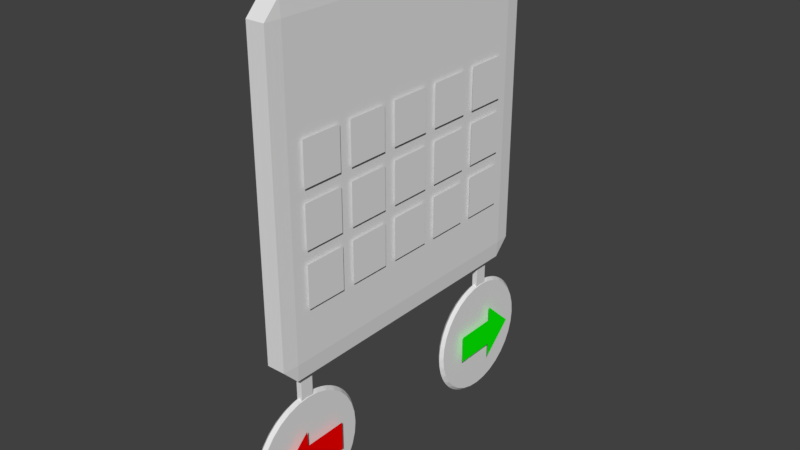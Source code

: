 # Source: level_select_board.blend  (saved by Blender 2.78.0; exported with 4.5.12 LTS)
import bpy
from mathutils import Matrix  # noqa: F401  (used for matrix-valued properties, if any)

bpy.ops.wm.read_factory_settings(use_empty=True)
scene = bpy.context.scene
scene.name = 'Scene'

# ---- collections
col_collection_1 = bpy.data.collections.new('Collection 1'); scene.collection.children.link(col_collection_1)

# ---- materials (node trees are filled in below, after node groups)
mat_material_002 = bpy.data.materials.new('Material.002')
mat_material_002.alpha_threshold = 0.0
mat_material_002.use_transparent_shadow = False
mat_material_002.roughness = 0.5
mat_material_003 = bpy.data.materials.new('Material.003')
mat_material_003.alpha_threshold = 0.0
mat_material_003.use_transparent_shadow = False
mat_material_003.diffuse_color = (1.0, 0.0, 0.0, 1.0)
mat_material_003.roughness = 0.5
mat_material_001 = bpy.data.materials.new('Material.001')
mat_material_001.alpha_threshold = 0.0
mat_material_001.use_transparent_shadow = False
mat_material_001.diffuse_color = (0.001824, 1.0, 0.0, 1.0)
mat_material_001.roughness = 0.5
mat_material = bpy.data.materials.new('Material')
mat_material.alpha_threshold = 0.0
mat_material.use_transparent_shadow = False
mat_material.roughness = 0.5
mat_material.line_color = (0.0, 0.0, 0.0, 1.0)

# ---- material node trees

# ---- world
world_world = bpy.data.worlds.new('World'); scene.world = world_world
world_world.color = (0.05088, 0.05088, 0.05088)
world_world.use_sun_shadow = False
world_world.sun_shadow_jitter_overblur = 0.0
world_world.cycles.sampling_method = 'MANUAL'

# ---- meshes
me_plane_017 = bpy.data.meshes.new('Plane.017')
me_plane_017.from_pydata([(4.2, 9.4, 0.0), (6.2, 9.4, 0.0), (4.2, 11.4, 0.0), (6.2, 11.4, 0.0)], [], [(0, 1, 3, 2)])
me_plane_017.use_remesh_preserve_volume = False
me_plane_017.use_remesh_preserve_attributes = False
me_plane_017.use_mirror_vertex_groups = False
me_plane_017.update()
me_plane_016 = bpy.data.meshes.new('Plane.016')
me_plane_016.from_pydata([(4.2, 6.8, 0.0), (6.2, 6.8, 0.0), (4.2, 8.8, 0.0), (6.2, 8.8, 0.0)], [], [(0, 1, 3, 2)])
me_plane_016.use_remesh_preserve_volume = False
me_plane_016.use_remesh_preserve_attributes = False
me_plane_016.use_mirror_vertex_groups = False
me_plane_016.update()
me_plane_015 = bpy.data.meshes.new('Plane.015')
me_plane_015.from_pydata([(4.2, 4.2, 0.0), (6.2, 4.2, 0.0), (4.2, 6.2, 0.0), (6.2, 6.2, 0.0)], [], [(0, 1, 3, 2)])
me_plane_015.use_remesh_preserve_volume = False
me_plane_015.use_remesh_preserve_attributes = False
me_plane_015.use_mirror_vertex_groups = False
me_plane_015.update()
me_plane_014 = bpy.data.meshes.new('Plane.014')
me_plane_014.from_pydata([(4.2, 1.6, 0.0), (6.2, 1.6, 0.0), (4.2, 3.6, 0.0), (6.2, 3.6, 0.0)], [], [(0, 1, 3, 2)])
me_plane_014.use_remesh_preserve_volume = False
me_plane_014.use_remesh_preserve_attributes = False
me_plane_014.use_mirror_vertex_groups = False
me_plane_014.update()
me_plane_013 = bpy.data.meshes.new('Plane.013')
me_plane_013.from_pydata([(4.2, -1.0, 0.0), (6.2, -1.0, 0.0), (4.2, 1.0, 0.0), (6.2, 1.0, 0.0)], [], [(0, 1, 3, 2)])
me_plane_013.use_remesh_preserve_volume = False
me_plane_013.use_remesh_preserve_attributes = False
me_plane_013.use_mirror_vertex_groups = False
me_plane_013.update()
me_plane_012 = bpy.data.meshes.new('Plane.012')
me_plane_012.from_pydata([(1.6, -1.0, 0.0), (3.6, -1.0, 0.0), (1.6, 1.0, 0.0), (3.6, 1.0, 0.0)], [], [(0, 1, 3, 2)])
me_plane_012.use_remesh_preserve_volume = False
me_plane_012.use_remesh_preserve_attributes = False
me_plane_012.use_mirror_vertex_groups = False
me_plane_012.update()
me_plane_011 = bpy.data.meshes.new('Plane.011')
me_plane_011.from_pydata([(1.6, 1.6, 0.0), (3.6, 1.6, 0.0), (1.6, 3.6, 0.0), (3.6, 3.6, 0.0)], [], [(0, 1, 3, 2)])
me_plane_011.use_remesh_preserve_volume = False
me_plane_011.use_remesh_preserve_attributes = False
me_plane_011.use_mirror_vertex_groups = False
me_plane_011.update()
me_plane_010 = bpy.data.meshes.new('Plane.010')
me_plane_010.from_pydata([(1.6, 4.2, 0.0), (3.6, 4.2, 0.0), (1.6, 6.2, 0.0), (3.6, 6.2, 0.0)], [], [(0, 1, 3, 2)])
me_plane_010.use_remesh_preserve_volume = False
me_plane_010.use_remesh_preserve_attributes = False
me_plane_010.use_mirror_vertex_groups = False
me_plane_010.update()
me_plane_009 = bpy.data.meshes.new('Plane.009')
me_plane_009.from_pydata([(1.6, 6.8, 0.0), (3.6, 6.8, 0.0), (1.6, 8.8, 0.0), (3.6, 8.8, 0.0)], [], [(0, 1, 3, 2)])
me_plane_009.use_remesh_preserve_volume = False
me_plane_009.use_remesh_preserve_attributes = False
me_plane_009.use_mirror_vertex_groups = False
me_plane_009.update()
me_plane_008 = bpy.data.meshes.new('Plane.008')
me_plane_008.from_pydata([(1.6, 9.4, 0.0), (3.6, 9.4, 0.0), (1.6, 11.4, 0.0), (3.6, 11.4, 0.0)], [], [(0, 1, 3, 2)])
me_plane_008.use_remesh_preserve_volume = False
me_plane_008.use_remesh_preserve_attributes = False
me_plane_008.use_mirror_vertex_groups = False
me_plane_008.update()
me_plane_007 = bpy.data.meshes.new('Plane.007')
me_plane_007.from_pydata([(-1.0, 9.4, 0.0), (1.0, 9.4, 0.0), (-1.0, 11.4, 0.0), (1.0, 11.4, 0.0)], [], [(0, 1, 3, 2)])
me_plane_007.use_remesh_preserve_volume = False
me_plane_007.use_remesh_preserve_attributes = False
me_plane_007.use_mirror_vertex_groups = False
me_plane_007.update()
me_plane_006 = bpy.data.meshes.new('Plane.006')
me_plane_006.from_pydata([(-1.0, 6.8, 0.0), (1.0, 6.8, 0.0), (-1.0, 8.8, 0.0), (1.0, 8.8, 0.0)], [], [(0, 1, 3, 2)])
me_plane_006.use_remesh_preserve_volume = False
me_plane_006.use_remesh_preserve_attributes = False
me_plane_006.use_mirror_vertex_groups = False
me_plane_006.update()
me_plane_005 = bpy.data.meshes.new('Plane.005')
me_plane_005.from_pydata([(-1.0, 4.2, 0.0), (1.0, 4.2, 0.0), (-1.0, 6.2, 0.0), (1.0, 6.2, 0.0)], [], [(0, 1, 3, 2)])
me_plane_005.use_remesh_preserve_volume = False
me_plane_005.use_remesh_preserve_attributes = False
me_plane_005.use_mirror_vertex_groups = False
me_plane_005.update()
me_plane_004 = bpy.data.meshes.new('Plane.004')
me_plane_004.from_pydata([(-1.0, 1.6, 0.0), (1.0, 1.6, 0.0), (-1.0, 3.6, 0.0), (1.0, 3.6, 0.0)], [], [(0, 1, 3, 2)])
me_plane_004.use_remesh_preserve_volume = False
me_plane_004.use_remesh_preserve_attributes = False
me_plane_004.use_mirror_vertex_groups = False
me_plane_004.update()
me_plane_003 = bpy.data.meshes.new('Plane.003')
me_plane_003.from_pydata([(-1.0, -1.0, 0.0), (1.0, -1.0, 0.0), (-1.0, 1.0, 0.0), (1.0, 1.0, 0.0)], [], [(0, 1, 3, 2)])
me_plane_003.use_remesh_preserve_volume = False
me_plane_003.use_remesh_preserve_attributes = False
me_plane_003.use_mirror_vertex_groups = False
me_plane_003.update()
me_plane_002 = bpy.data.meshes.new('Plane.002')
me_plane_002.from_pydata([(-1.0, -1.0, 0.0), (1.0, -1.0, 0.0), (-1.0, 1.0, 0.0), (1.0, 1.0, 0.0), (-2.075, 1.0, 3.845e-08), (2.075, 1.0, -3.845e-08), (0.0, -1.0, 0.0), (0.0, 1.0, 0.0), (0.0, 2.478, 0.0)], [], [(6, 1, 3, 7), (0, 6, 7, 2), (4, 2, 7, 8), (5, 8, 7, 3)])
me_plane_002.polygons.foreach_set('material_index', [1, 1, 1, 1])
me_plane_002.materials.append(mat_material_002)
me_plane_002.materials.append(mat_material_003)
me_plane_002.use_remesh_preserve_volume = False
me_plane_002.use_remesh_preserve_attributes = False
me_plane_002.use_mirror_vertex_groups = False
me_plane_002.update()
me_plane = bpy.data.meshes.new('Plane')
me_plane.from_pydata([(-1.0, -1.0, 0.0), (1.0, -1.0, 0.0), (-1.0, 1.0, 0.0), (1.0, 1.0, 0.0), (-2.075, 1.0, 3.845e-08), (2.075, 1.0, -3.845e-08), (0.0, -1.0, 0.0), (0.0, 1.0, 0.0), (0.0, 2.478, 0.0)], [], [(6, 1, 3, 7), (0, 6, 7, 2), (4, 2, 7, 8), (5, 8, 7, 3)])
me_plane.materials.append(mat_material_001)
me_plane.use_remesh_preserve_volume = False
me_plane.use_remesh_preserve_attributes = False
me_plane.use_mirror_vertex_groups = False
me_plane.update()
me_cube_002 = bpy.data.meshes.new('Cube.002')
me_cube_002.from_pydata([(-1.0, -1.0, -1.0), (-1.0, -1.0, 1.0), (-1.0, 1.0, -1.0), (-1.0, 1.0, 1.0), (1.0, -1.0, -1.0), (1.0, -1.0, 1.0), (1.0, 1.0, -1.0), (1.0, 1.0, 1.0)], [], [(0, 1, 3, 2), (2, 3, 7, 6), (6, 7, 5, 4), (4, 5, 1, 0), (2, 6, 4, 0), (7, 3, 1, 5)])
me_cube_002.use_remesh_preserve_volume = False
me_cube_002.use_remesh_preserve_attributes = False
me_cube_002.use_mirror_vertex_groups = False
me_cube_002.update()
me_cube_001 = bpy.data.meshes.new('Cube.001')
me_cube_001.from_pydata([(-1.0, -1.0, -1.0), (-1.0, -1.0, 1.0), (-1.0, 1.0, -1.0), (-1.0, 1.0, 1.0), (1.0, -1.0, -1.0), (1.0, -1.0, 1.0), (1.0, 1.0, -1.0), (1.0, 1.0, 1.0)], [], [(0, 1, 3, 2), (2, 3, 7, 6), (6, 7, 5, 4), (4, 5, 1, 0), (2, 6, 4, 0), (7, 3, 1, 5)])
me_cube_001.use_remesh_preserve_volume = False
me_cube_001.use_remesh_preserve_attributes = False
me_cube_001.use_mirror_vertex_groups = False
me_cube_001.update()
me_circle_001 = bpy.data.meshes.new('Circle.001')
me_circle_001.from_pydata([(0.0, 1.0, 0.0), (-0.1951, 0.9808, 0.0), (-0.3827, 0.9239, 0.0), (-0.5556, 0.8315, 0.0), (-0.7071, 0.7071, 0.0), (-0.8315, 0.5556, 0.0), (-0.9239, 0.3827, 0.0), (-0.9808, 0.1951, 0.0), (-1.0, 7.55e-08, 0.0), (-0.9808, -0.1951, 0.0), (-0.9239, -0.3827, 0.0), (-0.8315, -0.5556, 0.0), (-0.7071, -0.7071, 0.0), (-0.5556, -0.8315, 0.0), (-0.3827, -0.9239, 0.0), (-0.1951, -0.9808, 0.0), (3.258e-07, -1.0, 0.0), (0.1951, -0.9808, 0.0), (0.3827, -0.9239, 0.0), (0.5556, -0.8315, 0.0), (0.7071, -0.7071, 0.0), (0.8315, -0.5556, 0.0), (0.9239, -0.3827, 0.0), (0.9808, -0.1951, 0.0), (1.0, 9.656e-07, 0.0), (0.9808, 0.1951, 0.0), (0.9239, 0.3827, 0.0), (0.8315, 0.5556, 0.0), (0.7071, 0.7071, 0.0), (0.5556, 0.8315, 0.0), (0.3827, 0.9239, 0.0), (0.1951, 0.9808, 0.0), (7.55e-09, 1.0, 0.1), (-0.1951, 0.9808, 0.1), (-0.3827, 0.9239, 0.1), (-0.5556, 0.8315, 0.1), (-0.7071, 0.7071, 0.1), (-0.8315, 0.5556, 0.1), (-0.9239, 0.3827, 0.1), (-0.9808, 0.1951, 0.1), (-1.0, 7.55e-08, 0.1), (-0.9808, -0.1951, 0.1), (-0.9239, -0.3827, 0.1), (-0.8315, -0.5556, 0.1), (-0.7071, -0.7071, 0.1), (-0.5556, -0.8315, 0.1), (-0.3827, -0.9239, 0.1), (-0.1951, -0.9808, 0.1), (3.334e-07, -1.0, 0.1), (0.1951, -0.9808, 0.1), (0.3827, -0.9239, 0.1), (0.5556, -0.8315, 0.1), (0.7071, -0.7071, 0.1), (0.8315, -0.5556, 0.1), (0.9239, -0.3827, 0.1), (0.9808, -0.1951, 0.1), (1.0, 9.656e-07, 0.1), (0.9808, 0.1951, 0.1), (0.9239, 0.3827, 0.1), (0.8315, 0.5556, 0.1), (0.7071, 0.7071, 0.1), (0.5556, 0.8315, 0.1), (0.3827, 0.9239, 0.1), (0.1951, 0.9808, 0.1)], [], [(30, 62, 61, 29), (17, 49, 48, 16), (4, 36, 35, 3), (31, 63, 62, 30), (18, 50, 49, 17), (5, 37, 36, 4), (0, 32, 63, 31), (19, 51, 50, 18), (6, 38, 37, 5), (20, 52, 51, 19), (7, 39, 38, 6), (21, 53, 52, 20), (8, 40, 39, 7), (22, 54, 53, 21), (9, 41, 40, 8), (23, 55, 54, 22), (10, 42, 41, 9), (24, 56, 55, 23), (11, 43, 42, 10), (25, 57, 56, 24), (12, 44, 43, 11), (26, 58, 57, 25), (13, 45, 44, 12), (27, 59, 58, 26), (14, 46, 45, 13), (1, 33, 32, 0), (28, 60, 59, 27), (15, 47, 46, 14), (2, 34, 33, 1), (29, 61, 60, 28), (16, 48, 47, 15), (3, 35, 34, 2), (33, 34, 35, 36, 37, 38, 39, 40, 41, 42, 43, 44, 45, 46, 47, 48, 49, 50, 51, 52, 53, 54, 55, 56, 57, 58, 59, 60, 61, 62, 63, 32), (1, 0, 31, 30, 29, 28, 27, 26, 25, 24, 23, 22, 21, 20, 19, 18, 17, 16, 15, 14, 13, 12, 11, 10, 9, 8, 7, 6, 5, 4, 3, 2)])
me_circle_001.use_remesh_preserve_volume = False
me_circle_001.use_remesh_preserve_attributes = False
me_circle_001.use_mirror_vertex_groups = False
me_circle_001.update()
me_circle = bpy.data.meshes.new('Circle')
me_circle.from_pydata([(0.0, 1.0, 0.0), (-0.1951, 0.9808, 0.0), (-0.3827, 0.9239, 0.0), (-0.5556, 0.8315, 0.0), (-0.7071, 0.7071, 0.0), (-0.8315, 0.5556, 0.0), (-0.9239, 0.3827, 0.0), (-0.9808, 0.1951, 0.0), (-1.0, 7.55e-08, 0.0), (-0.9808, -0.1951, 0.0), (-0.9239, -0.3827, 0.0), (-0.8315, -0.5556, 0.0), (-0.7071, -0.7071, 0.0), (-0.5556, -0.8315, 0.0), (-0.3827, -0.9239, 0.0), (-0.1951, -0.9808, 0.0), (3.258e-07, -1.0, 0.0), (0.1951, -0.9808, 0.0), (0.3827, -0.9239, 0.0), (0.5556, -0.8315, 0.0), (0.7071, -0.7071, 0.0), (0.8315, -0.5556, 0.0), (0.9239, -0.3827, 0.0), (0.9808, -0.1951, 0.0), (1.0, 9.656e-07, 0.0), (0.9808, 0.1951, 0.0), (0.9239, 0.3827, 0.0), (0.8315, 0.5556, 0.0), (0.7071, 0.7071, 0.0), (0.5556, 0.8315, 0.0), (0.3827, 0.9239, 0.0), (0.1951, 0.9808, 0.0), (7.55e-09, 1.0, 0.1), (-0.1951, 0.9808, 0.1), (-0.3827, 0.9239, 0.1), (-0.5556, 0.8315, 0.1), (-0.7071, 0.7071, 0.1), (-0.8315, 0.5556, 0.1), (-0.9239, 0.3827, 0.1), (-0.9808, 0.1951, 0.1), (-1.0, 7.55e-08, 0.1), (-0.9808, -0.1951, 0.1), (-0.9239, -0.3827, 0.1), (-0.8315, -0.5556, 0.1), (-0.7071, -0.7071, 0.1), (-0.5556, -0.8315, 0.1), (-0.3827, -0.9239, 0.1), (-0.1951, -0.9808, 0.1), (3.334e-07, -1.0, 0.1), (0.1951, -0.9808, 0.1), (0.3827, -0.9239, 0.1), (0.5556, -0.8315, 0.1), (0.7071, -0.7071, 0.1), (0.8315, -0.5556, 0.1), (0.9239, -0.3827, 0.1), (0.9808, -0.1951, 0.1), (1.0, 9.656e-07, 0.1), (0.9808, 0.1951, 0.1), (0.9239, 0.3827, 0.1), (0.8315, 0.5556, 0.1), (0.7071, 0.7071, 0.1), (0.5556, 0.8315, 0.1), (0.3827, 0.9239, 0.1), (0.1951, 0.9808, 0.1)], [], [(29, 30, 62, 61), (16, 17, 49, 48), (3, 4, 36, 35), (30, 31, 63, 62), (17, 18, 50, 49), (4, 5, 37, 36), (31, 0, 32, 63), (18, 19, 51, 50), (5, 6, 38, 37), (19, 20, 52, 51), (6, 7, 39, 38), (20, 21, 53, 52), (7, 8, 40, 39), (21, 22, 54, 53), (8, 9, 41, 40), (22, 23, 55, 54), (9, 10, 42, 41), (23, 24, 56, 55), (10, 11, 43, 42), (24, 25, 57, 56), (11, 12, 44, 43), (25, 26, 58, 57), (12, 13, 45, 44), (26, 27, 59, 58), (13, 14, 46, 45), (0, 1, 33, 32), (27, 28, 60, 59), (14, 15, 47, 46), (1, 2, 34, 33), (28, 29, 61, 60), (15, 16, 48, 47), (2, 3, 35, 34), (33, 34, 35, 36, 37, 38, 39, 40, 41, 42, 43, 44, 45, 46, 47, 48, 49, 50, 51, 52, 53, 54, 55, 56, 57, 58, 59, 60, 61, 62, 63, 32), (1, 0, 31, 30, 29, 28, 27, 26, 25, 24, 23, 22, 21, 20, 19, 18, 17, 16, 15, 14, 13, 12, 11, 10, 9, 8, 7, 6, 5, 4, 3, 2)])
me_circle.use_remesh_preserve_volume = False
me_circle.use_remesh_preserve_attributes = False
me_circle.use_mirror_vertex_groups = False
me_circle.update()
me_cube = bpy.data.meshes.new('Cube')
me_cube.from_pydata([(1.0, 1.0, -1.0), (1.0, -1.0, -1.0), (-1.0, -1.0, -1.0), (-1.0, 1.0, -1.0), (1.0, 1.0, 1.0), (1.0, -1.0, 1.0), (-1.0, -1.0, 1.0), (-1.0, 1.0, 1.0)], [], [(0, 1, 2, 3), (4, 7, 6, 5), (0, 4, 5, 1), (1, 5, 6, 2), (2, 6, 7, 3), (4, 0, 3, 7)])
me_cube.materials.append(mat_material)
me_cube.use_remesh_preserve_volume = False
me_cube.use_remesh_preserve_attributes = False
me_cube.use_mirror_vertex_groups = False
me_cube.update()

# ---- objects
ob_plane_016 = bpy.data.objects.new('Plane.016', me_plane_017)
ob_plane_015 = bpy.data.objects.new('Plane.015', me_plane_016)
ob_plane_014 = bpy.data.objects.new('Plane.014', me_plane_015)
ob_plane_013 = bpy.data.objects.new('Plane.013', me_plane_014)
ob_plane_012 = bpy.data.objects.new('Plane.012', me_plane_013)
ob_plane_011 = bpy.data.objects.new('Plane.011', me_plane_012)
ob_plane_010 = bpy.data.objects.new('Plane.010', me_plane_011)
ob_plane_009 = bpy.data.objects.new('Plane.009', me_plane_010)
ob_plane_008 = bpy.data.objects.new('Plane.008', me_plane_009)
ob_plane_007 = bpy.data.objects.new('Plane.007', me_plane_008)
ob_plane_006 = bpy.data.objects.new('Plane.006', me_plane_007)
ob_plane_005 = bpy.data.objects.new('Plane.005', me_plane_006)
ob_plane_004 = bpy.data.objects.new('Plane.004', me_plane_005)
ob_plane_003 = bpy.data.objects.new('Plane.003', me_plane_004)
ob_plane_001 = bpy.data.objects.new('Plane.001', me_plane_003)
ob_plane_002 = bpy.data.objects.new('Plane.002', me_plane_002)
ob_plane = bpy.data.objects.new('Plane', me_plane)
ob_cube_002 = bpy.data.objects.new('Cube.002', me_cube_002)
ob_cube_001 = bpy.data.objects.new('Cube.001', me_cube_001)
ob_circle_001 = bpy.data.objects.new('Circle.001', me_circle_001)
ob_circle = bpy.data.objects.new('Circle', me_circle)
ob_cube = bpy.data.objects.new('Cube', me_cube)

# ---- transforms, parenting, visibility, modifiers, constraints
ob_plane_016.location = (0.006129, -0.207, 0.2896)
ob_plane_016.rotation_euler = (-0.0, 1.571, 0.0)
ob_plane_016.scale = (0.03992, 0.03992, 0.03992)
ob_plane_016.lineart.crease_threshold = 0.0
ob_plane_015.location = (0.006129, -0.207, 0.2896)
ob_plane_015.rotation_euler = (-0.0, 1.571, 0.0)
ob_plane_015.scale = (0.03992, 0.03992, 0.03992)
ob_plane_015.lineart.crease_threshold = 0.0
ob_plane_014.location = (0.006129, -0.207, 0.2896)
ob_plane_014.rotation_euler = (-0.0, 1.571, 0.0)
ob_plane_014.scale = (0.03992, 0.03992, 0.03992)
ob_plane_014.lineart.crease_threshold = 0.0
ob_plane_013.location = (0.006129, -0.207, 0.2896)
ob_plane_013.rotation_euler = (-0.0, 1.571, 0.0)
ob_plane_013.scale = (0.03992, 0.03992, 0.03992)
ob_plane_013.lineart.crease_threshold = 0.0
ob_plane_012.location = (0.006129, -0.207, 0.2896)
ob_plane_012.rotation_euler = (-0.0, 1.571, 0.0)
ob_plane_012.scale = (0.03992, 0.03992, 0.03992)
ob_plane_012.lineart.crease_threshold = 0.0
ob_plane_011.location = (0.006129, -0.207, 0.2896)
ob_plane_011.rotation_euler = (-0.0, 1.571, 0.0)
ob_plane_011.scale = (0.03992, 0.03992, 0.03992)
ob_plane_011.lineart.crease_threshold = 0.0
ob_plane_010.location = (0.006129, -0.207, 0.2896)
ob_plane_010.rotation_euler = (-0.0, 1.571, 0.0)
ob_plane_010.scale = (0.03992, 0.03992, 0.03992)
ob_plane_010.lineart.crease_threshold = 0.0
ob_plane_009.location = (0.006129, -0.207, 0.2896)
ob_plane_009.rotation_euler = (-0.0, 1.571, 0.0)
ob_plane_009.scale = (0.03992, 0.03992, 0.03992)
ob_plane_009.lineart.crease_threshold = 0.0
ob_plane_008.location = (0.006129, -0.207, 0.2896)
ob_plane_008.rotation_euler = (-0.0, 1.571, 0.0)
ob_plane_008.scale = (0.03992, 0.03992, 0.03992)
ob_plane_008.lineart.crease_threshold = 0.0
ob_plane_007.location = (0.006129, -0.207, 0.2896)
ob_plane_007.rotation_euler = (-0.0, 1.571, 0.0)
ob_plane_007.scale = (0.03992, 0.03992, 0.03992)
ob_plane_007.lineart.crease_threshold = 0.0
ob_plane_006.location = (0.006129, -0.207, 0.2896)
ob_plane_006.rotation_euler = (-0.0, 1.571, 0.0)
ob_plane_006.scale = (0.03992, 0.03992, 0.03992)
ob_plane_006.lineart.crease_threshold = 0.0
ob_plane_005.location = (0.006129, -0.207, 0.2896)
ob_plane_005.rotation_euler = (-0.0, 1.571, 0.0)
ob_plane_005.scale = (0.03992, 0.03992, 0.03992)
ob_plane_005.lineart.crease_threshold = 0.0
ob_plane_004.location = (0.006129, -0.207, 0.2896)
ob_plane_004.rotation_euler = (-0.0, 1.571, 0.0)
ob_plane_004.scale = (0.03992, 0.03992, 0.03992)
ob_plane_004.lineart.crease_threshold = 0.0
ob_plane_003.location = (0.006129, -0.207, 0.2896)
ob_plane_003.rotation_euler = (-0.0, 1.571, 0.0)
ob_plane_003.scale = (0.03992, 0.03992, 0.03992)
ob_plane_003.lineart.crease_threshold = 0.0
ob_plane_001.location = (0.006129, -0.207, 0.2896)
ob_plane_001.rotation_euler = (-0.0, 1.571, 0.0)
ob_plane_001.scale = (0.03992, 0.03992, 0.03992)
ob_plane_001.lineart.crease_threshold = 0.0
ob_plane_002.location = (2.384e-07, -0.2168, -0.2484)
ob_plane_002.rotation_euler = (-3.142, -1.571, 0.0)
ob_plane_002.scale = (0.0279, 0.04215, 0.0589)
ob_plane_002.lineart.crease_threshold = 0.0
ob_plane.location = (2.384e-07, 0.213, -0.2484)
ob_plane.rotation_euler = (-0.0, 1.571, 0.0)
ob_plane.scale = (0.0279, 0.04215, 0.0589)
ob_plane.lineart.crease_threshold = 0.0
ob_cube_002.location = (-0.01845, -0.2415, -0.02754)
ob_cube_002.scale = (0.004833, -0.01403, 0.1207)
ob_cube_002.lineart.crease_threshold = 0.0
_m = ob_cube_002.modifiers.new('Bevel', 'BEVEL')
_m.limit_method = 'NONE'
_m.spread = 0.0
ob_cube_001.location = (-0.01845, 0.2415, -0.02754)
ob_cube_001.scale = (0.004833, -0.01403, 0.1207)
ob_cube_001.lineart.crease_threshold = 0.0
_m = ob_cube_001.modifiers.new('Bevel', 'BEVEL')
_m.limit_method = 'NONE'
_m.spread = 0.0
ob_circle_001.location = (-0.02479, -0.2414, -0.252)
ob_circle_001.rotation_euler = (-0.0, 1.571, 0.0)
ob_circle_001.scale = (0.1207, 0.1207, 0.1207)
ob_circle_001.lineart.crease_threshold = 0.0
_m = ob_circle_001.modifiers.new('Bevel', 'BEVEL')
_m.limit_method = 'NONE'
_m.spread = 0.0
ob_circle.location = (-0.02479, 0.2413, -0.252)
ob_circle.rotation_euler = (-0.0, 1.571, 0.0)
ob_circle.scale = (0.1207, 0.1207, 0.1207)
ob_circle.lineart.crease_threshold = 0.0
_m = ob_circle.modifiers.new('Bevel', 'BEVEL')
_m.limit_method = 'NONE'
_m.spread = 0.0
ob_cube.location = (-0.01845, -2.247e-05, 0.2309)
ob_cube.scale = (0.01954, 0.3031, 0.3143)
ob_cube.lock_rotations_4d = False
ob_cube.empty_display_type = 'ARROWS'
ob_cube.lineart.crease_threshold = 0.0
_m = ob_cube.modifiers.new('Bevel', 'BEVEL')
_m.limit_method = 'NONE'
_m.spread = 0.0

# ---- collection membership
col_collection_1.objects.link(ob_plane_016)
col_collection_1.objects.link(ob_plane_015)
col_collection_1.objects.link(ob_plane_014)
col_collection_1.objects.link(ob_plane_013)
col_collection_1.objects.link(ob_plane_012)
col_collection_1.objects.link(ob_plane_011)
col_collection_1.objects.link(ob_plane_010)
col_collection_1.objects.link(ob_plane_009)
col_collection_1.objects.link(ob_plane_008)
col_collection_1.objects.link(ob_plane_007)
col_collection_1.objects.link(ob_plane_006)
col_collection_1.objects.link(ob_plane_005)
col_collection_1.objects.link(ob_plane_004)
col_collection_1.objects.link(ob_plane_003)
col_collection_1.objects.link(ob_plane_001)
col_collection_1.objects.link(ob_plane_002)
col_collection_1.objects.link(ob_plane)
col_collection_1.objects.link(ob_cube_002)
col_collection_1.objects.link(ob_cube_001)
col_collection_1.objects.link(ob_circle_001)
col_collection_1.objects.link(ob_circle)
col_collection_1.objects.link(ob_cube)

# ---- scene / render settings (as saved in the file)
scene.frame_start = 1; scene.frame_end = 250; scene.frame_set(1)
scene.render.engine = 'BLENDER_EEVEE_NEXT'
scene.render.resolution_percentage = 50
scene.render.dither_intensity = 0.0
scene.cycles.use_denoising = False
scene.cycles.samples = 128
scene.cycles.sampling_pattern = 'TABULATED_SOBOL'
scene.cycles.light_sampling_threshold = 0.0
scene.cycles.use_adaptive_sampling = False
scene.cycles.use_light_tree = False
scene.cycles.blur_glossy = 0.0
scene.cycles.sample_clamp_indirect = 0.0
scene.view_settings.view_transform = 'Standard'
bpy.context.view_layer.update()

# ---- added for rendering (the .blend has no active camera and no usable light): camera, sun
cam_auto = bpy.data.cameras.new('AutoCamera')
cam_auto.lens = 50.0
cam_auto.sensor_width = 36.0
cam_auto.clip_end = 1000.0
ob_auto_camera = bpy.data.objects.new('AutoCamera', cam_auto)
scene.collection.objects.link(ob_auto_camera)
ob_auto_camera.location = (1.0653, -1.2975, 0.951561)
ob_auto_camera.rotation_euler = (1.09748, -7.21219e-08, 0.694738)
scene.camera = ob_auto_camera
light_auto_sun = bpy.data.lights.new('AutoSun', 'SUN')
light_auto_sun.energy = 3.0
light_auto_sun.angle = 0.0523599
ob_auto_sun = bpy.data.objects.new('AutoSun', light_auto_sun)
scene.collection.objects.link(ob_auto_sun)
ob_auto_sun.rotation_euler = (0.872665, 0.174533, 0.523599)
bpy.context.view_layer.update()
